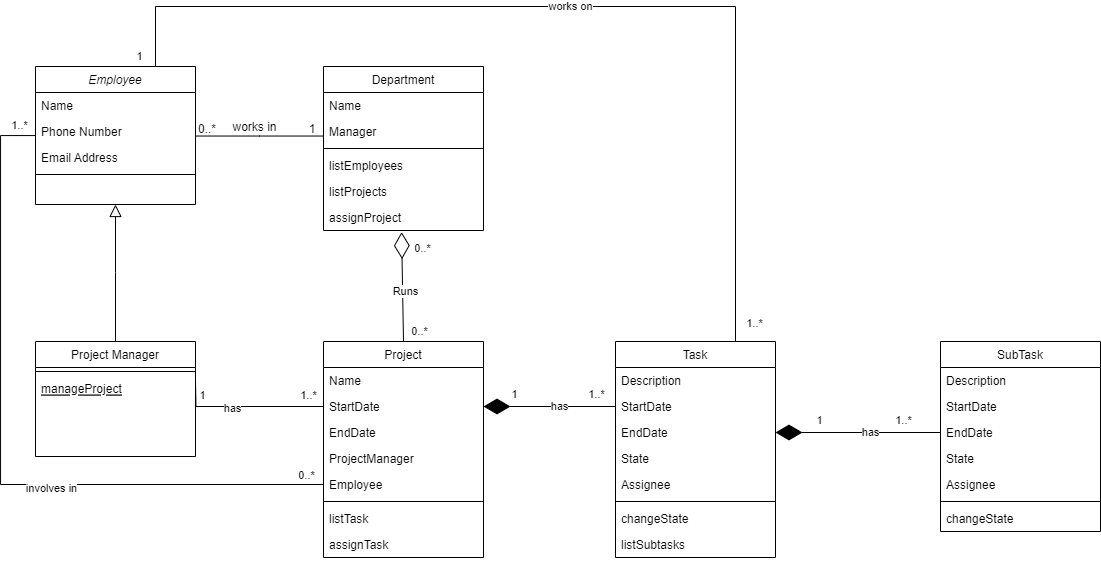

The diagram above was exported from draw.io. Its source (the exported page's mxGraphModel, read from the mxfile embedded in the PNG):
<mxGraphModel dx="1235" dy="614" grid="1" gridSize="10" guides="1" tooltips="1" connect="1" arrows="1" fold="1" page="1" pageScale="1" pageWidth="850" pageHeight="1100" math="0" shadow="0">
  <root>
    <mxCell id="0" />
    <mxCell id="1" parent="0" />
    <mxCell id="6h0PD-VpAuccqWNZ7dhn-1" style="edgeStyle=orthogonalEdgeStyle;rounded=0;hachureGap=4;orthogonalLoop=1;jettySize=auto;html=1;exitX=0.75;exitY=0;exitDx=0;exitDy=0;entryX=0.75;entryY=0;entryDx=0;entryDy=0;fontFamily=Architects Daughter;fontSource=https%3A%2F%2Ffonts.googleapis.com%2Fcss%3Ffamily%3DArchitects%2BDaughter;endArrow=none;endFill=0;" edge="1" parent="1" source="6h0PD-VpAuccqWNZ7dhn-3" target="6h0PD-VpAuccqWNZ7dhn-23">
      <mxGeometry relative="1" as="geometry">
        <Array as="points">
          <mxPoint x="175" y="120" />
          <mxPoint x="755" y="120" />
        </Array>
      </mxGeometry>
    </mxCell>
    <mxCell id="6h0PD-VpAuccqWNZ7dhn-2" value="works on" style="edgeLabel;html=1;align=center;verticalAlign=middle;resizable=0;points=[];" connectable="0" vertex="1" parent="6h0PD-VpAuccqWNZ7dhn-1">
      <mxGeometry x="-0.0277" y="1" relative="1" as="geometry">
        <mxPoint as="offset" />
      </mxGeometry>
    </mxCell>
    <mxCell id="6h0PD-VpAuccqWNZ7dhn-55" style="edgeStyle=orthogonalEdgeStyle;rounded=0;orthogonalLoop=1;jettySize=auto;html=1;endArrow=none;endFill=0;" edge="1" parent="1" source="6h0PD-VpAuccqWNZ7dhn-3" target="6h0PD-VpAuccqWNZ7dhn-54">
      <mxGeometry relative="1" as="geometry">
        <Array as="points">
          <mxPoint x="20" y="249" />
          <mxPoint x="20" y="598" />
        </Array>
      </mxGeometry>
    </mxCell>
    <mxCell id="6h0PD-VpAuccqWNZ7dhn-56" value="involves in" style="edgeLabel;html=1;align=center;verticalAlign=middle;resizable=0;points=[];" connectable="0" vertex="1" parent="6h0PD-VpAuccqWNZ7dhn-55">
      <mxGeometry x="0.2277" y="-3" relative="1" as="geometry">
        <mxPoint as="offset" />
      </mxGeometry>
    </mxCell>
    <mxCell id="6h0PD-VpAuccqWNZ7dhn-57" value="0..*" style="edgeLabel;html=1;align=center;verticalAlign=middle;resizable=0;points=[];" connectable="0" vertex="1" parent="6h0PD-VpAuccqWNZ7dhn-55">
      <mxGeometry x="0.9151" y="1" relative="1" as="geometry">
        <mxPoint x="13" y="-9" as="offset" />
      </mxGeometry>
    </mxCell>
    <mxCell id="6h0PD-VpAuccqWNZ7dhn-58" value="1..*" style="edgeLabel;html=1;align=center;verticalAlign=middle;resizable=0;points=[];" connectable="0" vertex="1" parent="6h0PD-VpAuccqWNZ7dhn-55">
      <mxGeometry x="-0.9378" y="-1" relative="1" as="geometry">
        <mxPoint x="6" y="-10" as="offset" />
      </mxGeometry>
    </mxCell>
    <mxCell id="6h0PD-VpAuccqWNZ7dhn-3" value="Employee" style="swimlane;fontStyle=2;align=center;verticalAlign=top;childLayout=stackLayout;horizontal=1;startSize=26;horizontalStack=0;resizeParent=1;resizeLast=0;collapsible=1;marginBottom=0;rounded=0;shadow=0;strokeWidth=1;" vertex="1" parent="1">
      <mxGeometry x="55" y="180" width="160" height="138" as="geometry">
        <mxRectangle x="230" y="140" width="160" height="26" as="alternateBounds" />
      </mxGeometry>
    </mxCell>
    <mxCell id="6h0PD-VpAuccqWNZ7dhn-4" value="Name" style="text;align=left;verticalAlign=top;spacingLeft=4;spacingRight=4;overflow=hidden;rotatable=0;points=[[0,0.5],[1,0.5]];portConstraint=eastwest;" vertex="1" parent="6h0PD-VpAuccqWNZ7dhn-3">
      <mxGeometry y="26" width="160" height="26" as="geometry" />
    </mxCell>
    <mxCell id="6h0PD-VpAuccqWNZ7dhn-5" value="Phone Number" style="text;align=left;verticalAlign=top;spacingLeft=4;spacingRight=4;overflow=hidden;rotatable=0;points=[[0,0.5],[1,0.5]];portConstraint=eastwest;rounded=0;shadow=0;html=0;" vertex="1" parent="6h0PD-VpAuccqWNZ7dhn-3">
      <mxGeometry y="52" width="160" height="26" as="geometry" />
    </mxCell>
    <mxCell id="6h0PD-VpAuccqWNZ7dhn-6" value="Email Address" style="text;align=left;verticalAlign=top;spacingLeft=4;spacingRight=4;overflow=hidden;rotatable=0;points=[[0,0.5],[1,0.5]];portConstraint=eastwest;rounded=0;shadow=0;html=0;" vertex="1" parent="6h0PD-VpAuccqWNZ7dhn-3">
      <mxGeometry y="78" width="160" height="26" as="geometry" />
    </mxCell>
    <mxCell id="6h0PD-VpAuccqWNZ7dhn-7" value="" style="line;html=1;strokeWidth=1;align=left;verticalAlign=middle;spacingTop=-1;spacingLeft=3;spacingRight=3;rotatable=0;labelPosition=right;points=[];portConstraint=eastwest;" vertex="1" parent="6h0PD-VpAuccqWNZ7dhn-3">
      <mxGeometry y="104" width="160" height="8" as="geometry" />
    </mxCell>
    <mxCell id="6h0PD-VpAuccqWNZ7dhn-8" value="Project Manager" style="swimlane;fontStyle=0;align=center;verticalAlign=top;childLayout=stackLayout;horizontal=1;startSize=26;horizontalStack=0;resizeParent=1;resizeLast=0;collapsible=1;marginBottom=0;rounded=0;shadow=0;strokeWidth=1;" vertex="1" parent="1">
      <mxGeometry x="55" y="455" width="160" height="115" as="geometry">
        <mxRectangle x="130" y="380" width="160" height="26" as="alternateBounds" />
      </mxGeometry>
    </mxCell>
    <mxCell id="6h0PD-VpAuccqWNZ7dhn-9" value="" style="line;html=1;strokeWidth=1;align=left;verticalAlign=middle;spacingTop=-1;spacingLeft=3;spacingRight=3;rotatable=0;labelPosition=right;points=[];portConstraint=eastwest;" vertex="1" parent="6h0PD-VpAuccqWNZ7dhn-8">
      <mxGeometry y="26" width="160" height="8" as="geometry" />
    </mxCell>
    <mxCell id="6h0PD-VpAuccqWNZ7dhn-10" value="manageProject&#10;" style="text;align=left;verticalAlign=top;spacingLeft=4;spacingRight=4;overflow=hidden;rotatable=0;points=[[0,0.5],[1,0.5]];portConstraint=eastwest;fontStyle=4" vertex="1" parent="6h0PD-VpAuccqWNZ7dhn-8">
      <mxGeometry y="34" width="160" height="24" as="geometry" />
    </mxCell>
    <mxCell id="6h0PD-VpAuccqWNZ7dhn-11" value="" style="endArrow=block;endSize=10;endFill=0;shadow=0;strokeWidth=1;rounded=0;curved=0;edgeStyle=elbowEdgeStyle;elbow=vertical;" edge="1" parent="1" source="6h0PD-VpAuccqWNZ7dhn-8" target="6h0PD-VpAuccqWNZ7dhn-3">
      <mxGeometry width="160" relative="1" as="geometry">
        <mxPoint x="35" y="263" as="sourcePoint" />
        <mxPoint x="35" y="263" as="targetPoint" />
      </mxGeometry>
    </mxCell>
    <mxCell id="6h0PD-VpAuccqWNZ7dhn-12" value="Department" style="swimlane;fontStyle=0;align=center;verticalAlign=top;childLayout=stackLayout;horizontal=1;startSize=26;horizontalStack=0;resizeParent=1;resizeLast=0;collapsible=1;marginBottom=0;rounded=0;shadow=0;strokeWidth=1;" vertex="1" parent="1">
      <mxGeometry x="343" y="180" width="160" height="164" as="geometry">
        <mxRectangle x="550" y="140" width="160" height="26" as="alternateBounds" />
      </mxGeometry>
    </mxCell>
    <mxCell id="6h0PD-VpAuccqWNZ7dhn-13" value="Name" style="text;align=left;verticalAlign=top;spacingLeft=4;spacingRight=4;overflow=hidden;rotatable=0;points=[[0,0.5],[1,0.5]];portConstraint=eastwest;" vertex="1" parent="6h0PD-VpAuccqWNZ7dhn-12">
      <mxGeometry y="26" width="160" height="26" as="geometry" />
    </mxCell>
    <mxCell id="6h0PD-VpAuccqWNZ7dhn-14" value="Manager" style="text;align=left;verticalAlign=top;spacingLeft=4;spacingRight=4;overflow=hidden;rotatable=0;points=[[0,0.5],[1,0.5]];portConstraint=eastwest;rounded=0;shadow=0;html=0;" vertex="1" parent="6h0PD-VpAuccqWNZ7dhn-12">
      <mxGeometry y="52" width="160" height="26" as="geometry" />
    </mxCell>
    <mxCell id="6h0PD-VpAuccqWNZ7dhn-15" value="" style="line;html=1;strokeWidth=1;align=left;verticalAlign=middle;spacingTop=-1;spacingLeft=3;spacingRight=3;rotatable=0;labelPosition=right;points=[];portConstraint=eastwest;" vertex="1" parent="6h0PD-VpAuccqWNZ7dhn-12">
      <mxGeometry y="78" width="160" height="8" as="geometry" />
    </mxCell>
    <mxCell id="6h0PD-VpAuccqWNZ7dhn-16" value="listEmployees&#10;" style="text;align=left;verticalAlign=top;spacingLeft=4;spacingRight=4;overflow=hidden;rotatable=0;points=[[0,0.5],[1,0.5]];portConstraint=eastwest;" vertex="1" parent="6h0PD-VpAuccqWNZ7dhn-12">
      <mxGeometry y="86" width="160" height="26" as="geometry" />
    </mxCell>
    <mxCell id="6h0PD-VpAuccqWNZ7dhn-17" value="listProjects" style="text;align=left;verticalAlign=top;spacingLeft=4;spacingRight=4;overflow=hidden;rotatable=0;points=[[0,0.5],[1,0.5]];portConstraint=eastwest;" vertex="1" parent="6h0PD-VpAuccqWNZ7dhn-12">
      <mxGeometry y="112" width="160" height="26" as="geometry" />
    </mxCell>
    <mxCell id="6h0PD-VpAuccqWNZ7dhn-18" value="assignProject" style="text;align=left;verticalAlign=top;spacingLeft=4;spacingRight=4;overflow=hidden;rotatable=0;points=[[0,0.5],[1,0.5]];portConstraint=eastwest;" vertex="1" parent="6h0PD-VpAuccqWNZ7dhn-12">
      <mxGeometry y="138" width="160" height="26" as="geometry" />
    </mxCell>
    <mxCell id="6h0PD-VpAuccqWNZ7dhn-19" value="" style="endArrow=none;shadow=0;strokeWidth=1;rounded=0;curved=0;endFill=0;edgeStyle=elbowEdgeStyle;elbow=vertical;" edge="1" parent="1" source="6h0PD-VpAuccqWNZ7dhn-3" target="6h0PD-VpAuccqWNZ7dhn-12">
      <mxGeometry x="0.5" y="41" relative="1" as="geometry">
        <mxPoint x="215" y="252" as="sourcePoint" />
        <mxPoint x="375" y="252" as="targetPoint" />
        <mxPoint x="-40" y="32" as="offset" />
      </mxGeometry>
    </mxCell>
    <mxCell id="6h0PD-VpAuccqWNZ7dhn-20" value="0..*" style="resizable=0;align=left;verticalAlign=bottom;labelBackgroundColor=none;fontSize=12;" connectable="0" vertex="1" parent="6h0PD-VpAuccqWNZ7dhn-19">
      <mxGeometry x="-1" relative="1" as="geometry">
        <mxPoint x="1" y="1" as="offset" />
      </mxGeometry>
    </mxCell>
    <mxCell id="6h0PD-VpAuccqWNZ7dhn-21" value="1" style="resizable=0;align=right;verticalAlign=bottom;labelBackgroundColor=none;fontSize=12;" connectable="0" vertex="1" parent="6h0PD-VpAuccqWNZ7dhn-19">
      <mxGeometry x="1" relative="1" as="geometry">
        <mxPoint x="-7" y="1" as="offset" />
      </mxGeometry>
    </mxCell>
    <mxCell id="6h0PD-VpAuccqWNZ7dhn-22" value="works in" style="text;html=1;resizable=0;points=[];;align=center;verticalAlign=middle;labelBackgroundColor=none;rounded=0;shadow=0;strokeWidth=1;fontSize=12;" connectable="0" vertex="1" parent="6h0PD-VpAuccqWNZ7dhn-19">
      <mxGeometry x="0.5" y="49" relative="1" as="geometry">
        <mxPoint x="-38" y="40" as="offset" />
      </mxGeometry>
    </mxCell>
    <mxCell id="6h0PD-VpAuccqWNZ7dhn-23" value="Task" style="swimlane;fontStyle=0;align=center;verticalAlign=top;childLayout=stackLayout;horizontal=1;startSize=26;horizontalStack=0;resizeParent=1;resizeLast=0;collapsible=1;marginBottom=0;rounded=0;shadow=0;strokeWidth=1;" vertex="1" parent="1">
      <mxGeometry x="635" y="455" width="160" height="216" as="geometry">
        <mxRectangle x="550" y="140" width="160" height="26" as="alternateBounds" />
      </mxGeometry>
    </mxCell>
    <mxCell id="6h0PD-VpAuccqWNZ7dhn-24" value="Description" style="text;align=left;verticalAlign=top;spacingLeft=4;spacingRight=4;overflow=hidden;rotatable=0;points=[[0,0.5],[1,0.5]];portConstraint=eastwest;" vertex="1" parent="6h0PD-VpAuccqWNZ7dhn-23">
      <mxGeometry y="26" width="160" height="26" as="geometry" />
    </mxCell>
    <mxCell id="6h0PD-VpAuccqWNZ7dhn-25" value="StartDate" style="text;align=left;verticalAlign=top;spacingLeft=4;spacingRight=4;overflow=hidden;rotatable=0;points=[[0,0.5],[1,0.5]];portConstraint=eastwest;rounded=0;shadow=0;html=0;" vertex="1" parent="6h0PD-VpAuccqWNZ7dhn-23">
      <mxGeometry y="52" width="160" height="26" as="geometry" />
    </mxCell>
    <mxCell id="6h0PD-VpAuccqWNZ7dhn-26" value="EndDate" style="text;align=left;verticalAlign=top;spacingLeft=4;spacingRight=4;overflow=hidden;rotatable=0;points=[[0,0.5],[1,0.5]];portConstraint=eastwest;rounded=0;shadow=0;html=0;" vertex="1" parent="6h0PD-VpAuccqWNZ7dhn-23">
      <mxGeometry y="78" width="160" height="26" as="geometry" />
    </mxCell>
    <mxCell id="6h0PD-VpAuccqWNZ7dhn-27" value="State" style="text;align=left;verticalAlign=top;spacingLeft=4;spacingRight=4;overflow=hidden;rotatable=0;points=[[0,0.5],[1,0.5]];portConstraint=eastwest;rounded=0;shadow=0;html=0;" vertex="1" parent="6h0PD-VpAuccqWNZ7dhn-23">
      <mxGeometry y="104" width="160" height="26" as="geometry" />
    </mxCell>
    <mxCell id="6h0PD-VpAuccqWNZ7dhn-28" value="Assignee" style="text;align=left;verticalAlign=top;spacingLeft=4;spacingRight=4;overflow=hidden;rotatable=0;points=[[0,0.5],[1,0.5]];portConstraint=eastwest;rounded=0;shadow=0;html=0;" vertex="1" parent="6h0PD-VpAuccqWNZ7dhn-23">
      <mxGeometry y="130" width="160" height="26" as="geometry" />
    </mxCell>
    <mxCell id="6h0PD-VpAuccqWNZ7dhn-29" value="" style="line;html=1;strokeWidth=1;align=left;verticalAlign=middle;spacingTop=-1;spacingLeft=3;spacingRight=3;rotatable=0;labelPosition=right;points=[];portConstraint=eastwest;" vertex="1" parent="6h0PD-VpAuccqWNZ7dhn-23">
      <mxGeometry y="156" width="160" height="8" as="geometry" />
    </mxCell>
    <mxCell id="6h0PD-VpAuccqWNZ7dhn-30" value="changeState" style="text;align=left;verticalAlign=top;spacingLeft=4;spacingRight=4;overflow=hidden;rotatable=0;points=[[0,0.5],[1,0.5]];portConstraint=eastwest;" vertex="1" parent="6h0PD-VpAuccqWNZ7dhn-23">
      <mxGeometry y="164" width="160" height="26" as="geometry" />
    </mxCell>
    <mxCell id="6h0PD-VpAuccqWNZ7dhn-59" value="listSubtasks" style="text;align=left;verticalAlign=top;spacingLeft=4;spacingRight=4;overflow=hidden;rotatable=0;points=[[0,0.5],[1,0.5]];portConstraint=eastwest;" vertex="1" parent="6h0PD-VpAuccqWNZ7dhn-23">
      <mxGeometry y="190" width="160" height="26" as="geometry" />
    </mxCell>
    <mxCell id="6h0PD-VpAuccqWNZ7dhn-31" value="Project" style="swimlane;fontStyle=0;align=center;verticalAlign=top;childLayout=stackLayout;horizontal=1;startSize=26;horizontalStack=0;resizeParent=1;resizeLast=0;collapsible=1;marginBottom=0;rounded=0;shadow=0;strokeWidth=1;" vertex="1" parent="1">
      <mxGeometry x="343" y="455" width="160" height="216" as="geometry">
        <mxRectangle x="550" y="140" width="160" height="26" as="alternateBounds" />
      </mxGeometry>
    </mxCell>
    <mxCell id="6h0PD-VpAuccqWNZ7dhn-32" value="Name" style="text;align=left;verticalAlign=top;spacingLeft=4;spacingRight=4;overflow=hidden;rotatable=0;points=[[0,0.5],[1,0.5]];portConstraint=eastwest;" vertex="1" parent="6h0PD-VpAuccqWNZ7dhn-31">
      <mxGeometry y="26" width="160" height="26" as="geometry" />
    </mxCell>
    <mxCell id="6h0PD-VpAuccqWNZ7dhn-33" value="StartDate" style="text;align=left;verticalAlign=top;spacingLeft=4;spacingRight=4;overflow=hidden;rotatable=0;points=[[0,0.5],[1,0.5]];portConstraint=eastwest;rounded=0;shadow=0;html=0;" vertex="1" parent="6h0PD-VpAuccqWNZ7dhn-31">
      <mxGeometry y="52" width="160" height="26" as="geometry" />
    </mxCell>
    <mxCell id="6h0PD-VpAuccqWNZ7dhn-34" value="EndDate" style="text;align=left;verticalAlign=top;spacingLeft=4;spacingRight=4;overflow=hidden;rotatable=0;points=[[0,0.5],[1,0.5]];portConstraint=eastwest;rounded=0;shadow=0;html=0;" vertex="1" parent="6h0PD-VpAuccqWNZ7dhn-31">
      <mxGeometry y="78" width="160" height="26" as="geometry" />
    </mxCell>
    <mxCell id="6h0PD-VpAuccqWNZ7dhn-35" value="ProjectManager" style="text;align=left;verticalAlign=top;spacingLeft=4;spacingRight=4;overflow=hidden;rotatable=0;points=[[0,0.5],[1,0.5]];portConstraint=eastwest;rounded=0;shadow=0;html=0;" vertex="1" parent="6h0PD-VpAuccqWNZ7dhn-31">
      <mxGeometry y="104" width="160" height="26" as="geometry" />
    </mxCell>
    <mxCell id="6h0PD-VpAuccqWNZ7dhn-54" value="Employee" style="text;align=left;verticalAlign=top;spacingLeft=4;spacingRight=4;overflow=hidden;rotatable=0;points=[[0,0.5],[1,0.5]];portConstraint=eastwest;rounded=0;shadow=0;html=0;" vertex="1" parent="6h0PD-VpAuccqWNZ7dhn-31">
      <mxGeometry y="130" width="160" height="26" as="geometry" />
    </mxCell>
    <mxCell id="6h0PD-VpAuccqWNZ7dhn-36" value="" style="line;html=1;strokeWidth=1;align=left;verticalAlign=middle;spacingTop=-1;spacingLeft=3;spacingRight=3;rotatable=0;labelPosition=right;points=[];portConstraint=eastwest;" vertex="1" parent="6h0PD-VpAuccqWNZ7dhn-31">
      <mxGeometry y="156" width="160" height="8" as="geometry" />
    </mxCell>
    <mxCell id="6h0PD-VpAuccqWNZ7dhn-37" value="listTask" style="text;align=left;verticalAlign=top;spacingLeft=4;spacingRight=4;overflow=hidden;rotatable=0;points=[[0,0.5],[1,0.5]];portConstraint=eastwest;" vertex="1" parent="6h0PD-VpAuccqWNZ7dhn-31">
      <mxGeometry y="164" width="160" height="26" as="geometry" />
    </mxCell>
    <mxCell id="6h0PD-VpAuccqWNZ7dhn-38" value="assignTask" style="text;align=left;verticalAlign=top;spacingLeft=4;spacingRight=4;overflow=hidden;rotatable=0;points=[[0,0.5],[1,0.5]];portConstraint=eastwest;" vertex="1" parent="6h0PD-VpAuccqWNZ7dhn-31">
      <mxGeometry y="190" width="160" height="26" as="geometry" />
    </mxCell>
    <mxCell id="6h0PD-VpAuccqWNZ7dhn-39" value="" style="endArrow=diamondThin;endFill=1;endSize=24;html=1;rounded=0;exitX=0;exitY=0.5;exitDx=0;exitDy=0;entryX=1;entryY=0.5;entryDx=0;entryDy=0;" edge="1" parent="1" source="6h0PD-VpAuccqWNZ7dhn-25" target="6h0PD-VpAuccqWNZ7dhn-33">
      <mxGeometry width="160" relative="1" as="geometry">
        <mxPoint x="465" y="660" as="sourcePoint" />
        <mxPoint x="625" y="660" as="targetPoint" />
      </mxGeometry>
    </mxCell>
    <mxCell id="6h0PD-VpAuccqWNZ7dhn-40" value="1..*" style="edgeLabel;html=1;align=center;verticalAlign=middle;resizable=0;points=[];" connectable="0" vertex="1" parent="6h0PD-VpAuccqWNZ7dhn-39">
      <mxGeometry x="0.0236" relative="1" as="geometry">
        <mxPoint x="47" y="-13" as="offset" />
      </mxGeometry>
    </mxCell>
    <mxCell id="6h0PD-VpAuccqWNZ7dhn-41" value="1" style="edgeLabel;html=1;align=center;verticalAlign=middle;resizable=0;points=[];" connectable="0" vertex="1" parent="6h0PD-VpAuccqWNZ7dhn-39">
      <mxGeometry x="0.2251" relative="1" as="geometry">
        <mxPoint x="-20" y="-13" as="offset" />
      </mxGeometry>
    </mxCell>
    <mxCell id="6h0PD-VpAuccqWNZ7dhn-42" value="has" style="edgeLabel;html=1;align=center;verticalAlign=middle;resizable=0;points=[];" connectable="0" vertex="1" parent="6h0PD-VpAuccqWNZ7dhn-39">
      <mxGeometry x="-0.1454" y="1" relative="1" as="geometry">
        <mxPoint y="-2" as="offset" />
      </mxGeometry>
    </mxCell>
    <mxCell id="6h0PD-VpAuccqWNZ7dhn-43" value="0..*" style="edgeLabel;html=1;align=center;verticalAlign=middle;resizable=0;points=[];" connectable="0" vertex="1" parent="1">
      <mxGeometry x="445.0019976202839" y="349.99949964653774" as="geometry">
        <mxPoint x="-4" y="11" as="offset" />
      </mxGeometry>
    </mxCell>
    <mxCell id="6h0PD-VpAuccqWNZ7dhn-44" value="0..*" style="edgeLabel;html=1;align=center;verticalAlign=middle;resizable=0;points=[];" connectable="0" vertex="1" parent="1">
      <mxGeometry x="440.0019976202839" y="439.99949964653774" as="geometry">
        <mxPoint x="-2" y="4" as="offset" />
      </mxGeometry>
    </mxCell>
    <mxCell id="6h0PD-VpAuccqWNZ7dhn-45" style="edgeStyle=orthogonalEdgeStyle;rounded=0;orthogonalLoop=1;jettySize=auto;html=1;entryX=0;entryY=0.5;entryDx=0;entryDy=0;endArrow=none;endFill=0;" edge="1" parent="1" target="6h0PD-VpAuccqWNZ7dhn-33">
      <mxGeometry relative="1" as="geometry">
        <mxPoint x="215" y="493.9565217391304" as="sourcePoint" />
      </mxGeometry>
    </mxCell>
    <mxCell id="6h0PD-VpAuccqWNZ7dhn-46" value="has" style="edgeLabel;html=1;align=center;verticalAlign=middle;resizable=0;points=[];" connectable="0" vertex="1" parent="6h0PD-VpAuccqWNZ7dhn-45">
      <mxGeometry x="-0.1808" y="-1" relative="1" as="geometry">
        <mxPoint as="offset" />
      </mxGeometry>
    </mxCell>
    <mxCell id="6h0PD-VpAuccqWNZ7dhn-47" value="1..*" style="edgeLabel;html=1;align=center;verticalAlign=middle;resizable=0;points=[];" connectable="0" vertex="1" parent="6h0PD-VpAuccqWNZ7dhn-45">
      <mxGeometry x="0.8013" y="1" relative="1" as="geometry">
        <mxPoint x="-1" y="-11" as="offset" />
      </mxGeometry>
    </mxCell>
    <mxCell id="6h0PD-VpAuccqWNZ7dhn-48" value="1" style="edgeLabel;html=1;align=center;verticalAlign=middle;resizable=0;points=[];" connectable="0" vertex="1" parent="6h0PD-VpAuccqWNZ7dhn-45">
      <mxGeometry x="-0.8415" relative="1" as="geometry">
        <mxPoint x="6" y="3" as="offset" />
      </mxGeometry>
    </mxCell>
    <mxCell id="6h0PD-VpAuccqWNZ7dhn-49" value="" style="endArrow=diamondThin;endFill=0;endSize=24;html=1;rounded=0;entryX=0.488;entryY=1.062;entryDx=0;entryDy=0;entryPerimeter=0;exitX=0.5;exitY=0;exitDx=0;exitDy=0;" edge="1" parent="1" source="6h0PD-VpAuccqWNZ7dhn-31" target="6h0PD-VpAuccqWNZ7dhn-18">
      <mxGeometry width="160" relative="1" as="geometry">
        <mxPoint x="275" y="370" as="sourcePoint" />
        <mxPoint x="435" y="370" as="targetPoint" />
      </mxGeometry>
    </mxCell>
    <mxCell id="6h0PD-VpAuccqWNZ7dhn-50" value="Runs" style="edgeLabel;html=1;align=center;verticalAlign=middle;resizable=0;points=[];" connectable="0" vertex="1" parent="6h0PD-VpAuccqWNZ7dhn-49">
      <mxGeometry x="-0.0724" y="-2" relative="1" as="geometry">
        <mxPoint as="offset" />
      </mxGeometry>
    </mxCell>
    <mxCell id="6h0PD-VpAuccqWNZ7dhn-51" value="1..*" style="edgeLabel;html=1;align=center;verticalAlign=middle;resizable=0;points=[];" connectable="0" vertex="1" parent="1">
      <mxGeometry x="624.9411764705883" y="517" as="geometry">
        <mxPoint x="148" y="-81" as="offset" />
      </mxGeometry>
    </mxCell>
    <mxCell id="6h0PD-VpAuccqWNZ7dhn-52" value="1" style="edgeLabel;html=1;align=center;verticalAlign=middle;resizable=0;points=[];" connectable="0" vertex="1" parent="1">
      <mxGeometry x="624.9411764705883" y="517" as="geometry">
        <mxPoint x="-467" y="-348" as="offset" />
      </mxGeometry>
    </mxCell>
    <mxCell id="ajekaBpsR9jSya0WWn40-1" value="SubTask" style="swimlane;fontStyle=0;align=center;verticalAlign=top;childLayout=stackLayout;horizontal=1;startSize=26;horizontalStack=0;resizeParent=1;resizeLast=0;collapsible=1;marginBottom=0;rounded=0;shadow=0;strokeWidth=1;" vertex="1" parent="1">
      <mxGeometry x="960" y="455" width="160" height="190" as="geometry">
        <mxRectangle x="550" y="140" width="160" height="26" as="alternateBounds" />
      </mxGeometry>
    </mxCell>
    <mxCell id="ajekaBpsR9jSya0WWn40-2" value="Description" style="text;align=left;verticalAlign=top;spacingLeft=4;spacingRight=4;overflow=hidden;rotatable=0;points=[[0,0.5],[1,0.5]];portConstraint=eastwest;" vertex="1" parent="ajekaBpsR9jSya0WWn40-1">
      <mxGeometry y="26" width="160" height="26" as="geometry" />
    </mxCell>
    <mxCell id="ajekaBpsR9jSya0WWn40-3" value="StartDate" style="text;align=left;verticalAlign=top;spacingLeft=4;spacingRight=4;overflow=hidden;rotatable=0;points=[[0,0.5],[1,0.5]];portConstraint=eastwest;rounded=0;shadow=0;html=0;" vertex="1" parent="ajekaBpsR9jSya0WWn40-1">
      <mxGeometry y="52" width="160" height="26" as="geometry" />
    </mxCell>
    <mxCell id="ajekaBpsR9jSya0WWn40-4" value="EndDate" style="text;align=left;verticalAlign=top;spacingLeft=4;spacingRight=4;overflow=hidden;rotatable=0;points=[[0,0.5],[1,0.5]];portConstraint=eastwest;rounded=0;shadow=0;html=0;" vertex="1" parent="ajekaBpsR9jSya0WWn40-1">
      <mxGeometry y="78" width="160" height="26" as="geometry" />
    </mxCell>
    <mxCell id="ajekaBpsR9jSya0WWn40-5" value="State" style="text;align=left;verticalAlign=top;spacingLeft=4;spacingRight=4;overflow=hidden;rotatable=0;points=[[0,0.5],[1,0.5]];portConstraint=eastwest;rounded=0;shadow=0;html=0;" vertex="1" parent="ajekaBpsR9jSya0WWn40-1">
      <mxGeometry y="104" width="160" height="26" as="geometry" />
    </mxCell>
    <mxCell id="ajekaBpsR9jSya0WWn40-6" value="Assignee" style="text;align=left;verticalAlign=top;spacingLeft=4;spacingRight=4;overflow=hidden;rotatable=0;points=[[0,0.5],[1,0.5]];portConstraint=eastwest;rounded=0;shadow=0;html=0;" vertex="1" parent="ajekaBpsR9jSya0WWn40-1">
      <mxGeometry y="130" width="160" height="26" as="geometry" />
    </mxCell>
    <mxCell id="ajekaBpsR9jSya0WWn40-7" value="" style="line;html=1;strokeWidth=1;align=left;verticalAlign=middle;spacingTop=-1;spacingLeft=3;spacingRight=3;rotatable=0;labelPosition=right;points=[];portConstraint=eastwest;" vertex="1" parent="ajekaBpsR9jSya0WWn40-1">
      <mxGeometry y="156" width="160" height="8" as="geometry" />
    </mxCell>
    <mxCell id="ajekaBpsR9jSya0WWn40-8" value="changeState" style="text;align=left;verticalAlign=top;spacingLeft=4;spacingRight=4;overflow=hidden;rotatable=0;points=[[0,0.5],[1,0.5]];portConstraint=eastwest;" vertex="1" parent="ajekaBpsR9jSya0WWn40-1">
      <mxGeometry y="164" width="160" height="26" as="geometry" />
    </mxCell>
    <mxCell id="ajekaBpsR9jSya0WWn40-9" value="" style="endArrow=diamondThin;endFill=1;endSize=24;html=1;rounded=0;exitX=0;exitY=0.5;exitDx=0;exitDy=0;entryX=1;entryY=0.5;entryDx=0;entryDy=0;" edge="1" parent="1" source="ajekaBpsR9jSya0WWn40-4" target="6h0PD-VpAuccqWNZ7dhn-26">
      <mxGeometry width="160" relative="1" as="geometry">
        <mxPoint x="950" y="550" as="sourcePoint" />
        <mxPoint x="818" y="550" as="targetPoint" />
      </mxGeometry>
    </mxCell>
    <mxCell id="ajekaBpsR9jSya0WWn40-10" value="1..*" style="edgeLabel;html=1;align=center;verticalAlign=middle;resizable=0;points=[];" connectable="0" vertex="1" parent="ajekaBpsR9jSya0WWn40-9">
      <mxGeometry x="0.0236" relative="1" as="geometry">
        <mxPoint x="47" y="-13" as="offset" />
      </mxGeometry>
    </mxCell>
    <mxCell id="ajekaBpsR9jSya0WWn40-11" value="1" style="edgeLabel;html=1;align=center;verticalAlign=middle;resizable=0;points=[];" connectable="0" vertex="1" parent="ajekaBpsR9jSya0WWn40-9">
      <mxGeometry x="0.2251" relative="1" as="geometry">
        <mxPoint x="-20" y="-13" as="offset" />
      </mxGeometry>
    </mxCell>
    <mxCell id="ajekaBpsR9jSya0WWn40-12" value="has" style="edgeLabel;html=1;align=center;verticalAlign=middle;resizable=0;points=[];" connectable="0" vertex="1" parent="ajekaBpsR9jSya0WWn40-9">
      <mxGeometry x="-0.1454" y="1" relative="1" as="geometry">
        <mxPoint y="-2" as="offset" />
      </mxGeometry>
    </mxCell>
  </root>
</mxGraphModel>